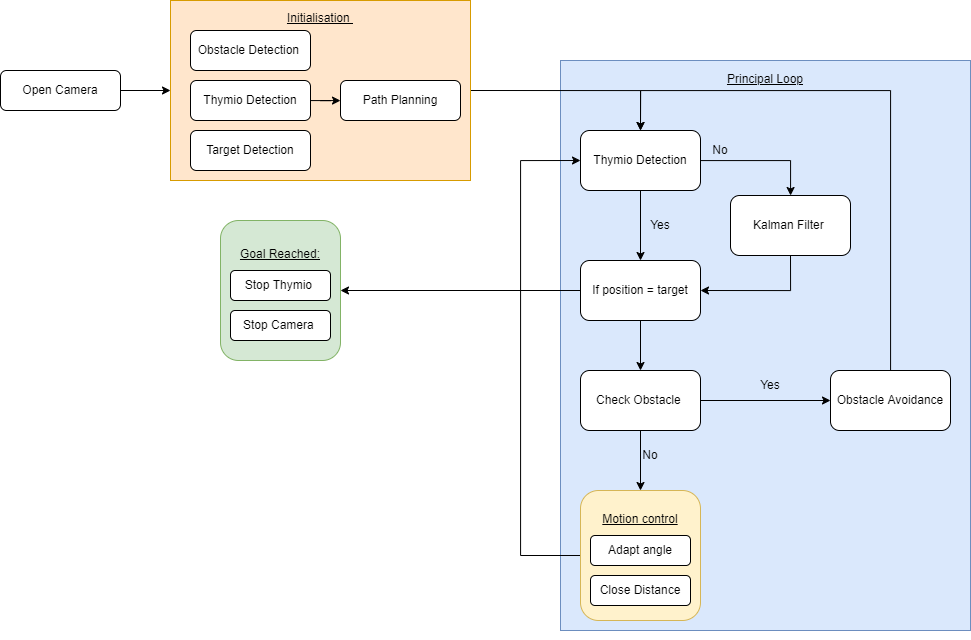

The diagram above was exported from draw.io. Its source (the exported page's mxGraphModel, read from the mxfile embedded in the PNG):
<mxGraphModel dx="1203" dy="829" grid="1" gridSize="10" guides="1" tooltips="1" connect="1" arrows="1" fold="1" page="1" pageScale="1" pageWidth="827" pageHeight="1169" math="0" shadow="0">
  <root>
    <mxCell id="WIyWlLk6GJQsqaUBKTNV-0" />
    <mxCell id="WIyWlLk6GJQsqaUBKTNV-1" parent="WIyWlLk6GJQsqaUBKTNV-0" />
    <mxCell id="lEyNxtfmsOPiR0kP9Qdh-58" value="&lt;u&gt;Principal Loop&lt;br&gt;&lt;br&gt;&lt;br&gt;&lt;br&gt;&lt;br&gt;&lt;br&gt;&lt;br&gt;&lt;br&gt;&lt;br&gt;&lt;br&gt;&lt;br&gt;&lt;br&gt;&lt;br&gt;&lt;br&gt;&lt;br&gt;&lt;br&gt;&lt;br&gt;&lt;br&gt;&lt;br&gt;&lt;br&gt;&lt;br&gt;&lt;br&gt;&lt;br&gt;&lt;br&gt;&lt;br&gt;&lt;br&gt;&lt;br&gt;&lt;br&gt;&lt;br&gt;&lt;br&gt;&lt;br&gt;&lt;br&gt;&lt;br&gt;&lt;br&gt;&lt;br&gt;&lt;br&gt;&lt;br&gt;&lt;br&gt;&lt;/u&gt;" style="rounded=0;whiteSpace=wrap;html=1;fillColor=#dae8fc;strokeColor=#6c8ebf;" vertex="1" parent="WIyWlLk6GJQsqaUBKTNV-1">
      <mxGeometry x="600" y="110" width="410" height="570" as="geometry" />
    </mxCell>
    <mxCell id="lEyNxtfmsOPiR0kP9Qdh-4" value="" style="edgeStyle=orthogonalEdgeStyle;rounded=0;orthogonalLoop=1;jettySize=auto;html=1;" edge="1" parent="WIyWlLk6GJQsqaUBKTNV-1" source="lEyNxtfmsOPiR0kP9Qdh-0" target="lEyNxtfmsOPiR0kP9Qdh-3">
      <mxGeometry relative="1" as="geometry" />
    </mxCell>
    <mxCell id="lEyNxtfmsOPiR0kP9Qdh-0" value="Open Camera" style="rounded=1;whiteSpace=wrap;html=1;" vertex="1" parent="WIyWlLk6GJQsqaUBKTNV-1">
      <mxGeometry x="40" y="120" width="120" height="40" as="geometry" />
    </mxCell>
    <mxCell id="lEyNxtfmsOPiR0kP9Qdh-34" style="edgeStyle=orthogonalEdgeStyle;rounded=0;orthogonalLoop=1;jettySize=auto;html=1;exitX=1;exitY=0.5;exitDx=0;exitDy=0;entryX=0.5;entryY=0;entryDx=0;entryDy=0;" edge="1" parent="WIyWlLk6GJQsqaUBKTNV-1" source="lEyNxtfmsOPiR0kP9Qdh-3" target="lEyNxtfmsOPiR0kP9Qdh-18">
      <mxGeometry relative="1" as="geometry" />
    </mxCell>
    <mxCell id="lEyNxtfmsOPiR0kP9Qdh-3" value="&lt;u&gt;Initialisation&amp;nbsp;&lt;/u&gt;&lt;br&gt;&lt;br&gt;&lt;br&gt;&lt;br&gt;&lt;br&gt;&lt;br&gt;&lt;br&gt;&lt;br&gt;&lt;br&gt;&lt;br&gt;&amp;nbsp;&amp;nbsp;" style="rounded=0;whiteSpace=wrap;html=1;fillColor=#ffe6cc;fillStyle=auto;strokeColor=#d79b00;" vertex="1" parent="WIyWlLk6GJQsqaUBKTNV-1">
      <mxGeometry x="210" y="50" width="300" height="180" as="geometry" />
    </mxCell>
    <mxCell id="lEyNxtfmsOPiR0kP9Qdh-7" value="Obstacle Detection&amp;nbsp;" style="rounded=1;whiteSpace=wrap;html=1;" vertex="1" parent="WIyWlLk6GJQsqaUBKTNV-1">
      <mxGeometry x="230" y="80" width="120" height="40" as="geometry" />
    </mxCell>
    <mxCell id="lEyNxtfmsOPiR0kP9Qdh-16" value="" style="edgeStyle=orthogonalEdgeStyle;rounded=0;orthogonalLoop=1;jettySize=auto;html=1;" edge="1" parent="WIyWlLk6GJQsqaUBKTNV-1" source="lEyNxtfmsOPiR0kP9Qdh-11" target="lEyNxtfmsOPiR0kP9Qdh-13">
      <mxGeometry relative="1" as="geometry" />
    </mxCell>
    <mxCell id="lEyNxtfmsOPiR0kP9Qdh-11" value="Thymio Detection" style="rounded=1;whiteSpace=wrap;html=1;" vertex="1" parent="WIyWlLk6GJQsqaUBKTNV-1">
      <mxGeometry x="230" y="130" width="120" height="40" as="geometry" />
    </mxCell>
    <mxCell id="lEyNxtfmsOPiR0kP9Qdh-12" value="Target Detection" style="rounded=1;whiteSpace=wrap;html=1;" vertex="1" parent="WIyWlLk6GJQsqaUBKTNV-1">
      <mxGeometry x="230" y="180" width="120" height="40" as="geometry" />
    </mxCell>
    <mxCell id="lEyNxtfmsOPiR0kP9Qdh-13" value="Path Planning" style="rounded=1;whiteSpace=wrap;html=1;" vertex="1" parent="WIyWlLk6GJQsqaUBKTNV-1">
      <mxGeometry x="380" y="130" width="120" height="40" as="geometry" />
    </mxCell>
    <mxCell id="lEyNxtfmsOPiR0kP9Qdh-22" value="" style="edgeStyle=orthogonalEdgeStyle;rounded=0;orthogonalLoop=1;jettySize=auto;html=1;" edge="1" parent="WIyWlLk6GJQsqaUBKTNV-1" source="lEyNxtfmsOPiR0kP9Qdh-18" target="lEyNxtfmsOPiR0kP9Qdh-21">
      <mxGeometry relative="1" as="geometry" />
    </mxCell>
    <mxCell id="lEyNxtfmsOPiR0kP9Qdh-27" value="" style="edgeStyle=orthogonalEdgeStyle;rounded=0;orthogonalLoop=1;jettySize=auto;html=1;" edge="1" parent="WIyWlLk6GJQsqaUBKTNV-1" source="lEyNxtfmsOPiR0kP9Qdh-18" target="lEyNxtfmsOPiR0kP9Qdh-19">
      <mxGeometry relative="1" as="geometry" />
    </mxCell>
    <mxCell id="lEyNxtfmsOPiR0kP9Qdh-18" value="Thymio Detection" style="rounded=1;whiteSpace=wrap;html=1;" vertex="1" parent="WIyWlLk6GJQsqaUBKTNV-1">
      <mxGeometry x="620" y="180" width="120" height="60" as="geometry" />
    </mxCell>
    <mxCell id="lEyNxtfmsOPiR0kP9Qdh-40" style="edgeStyle=orthogonalEdgeStyle;rounded=0;orthogonalLoop=1;jettySize=auto;html=1;exitX=0;exitY=0.5;exitDx=0;exitDy=0;entryX=1;entryY=0.5;entryDx=0;entryDy=0;" edge="1" parent="WIyWlLk6GJQsqaUBKTNV-1" source="lEyNxtfmsOPiR0kP9Qdh-19" target="lEyNxtfmsOPiR0kP9Qdh-37">
      <mxGeometry relative="1" as="geometry" />
    </mxCell>
    <mxCell id="lEyNxtfmsOPiR0kP9Qdh-46" value="" style="edgeStyle=orthogonalEdgeStyle;rounded=0;orthogonalLoop=1;jettySize=auto;html=1;" edge="1" parent="WIyWlLk6GJQsqaUBKTNV-1" source="lEyNxtfmsOPiR0kP9Qdh-19" target="lEyNxtfmsOPiR0kP9Qdh-36">
      <mxGeometry relative="1" as="geometry" />
    </mxCell>
    <mxCell id="lEyNxtfmsOPiR0kP9Qdh-19" value="If position = target" style="rounded=1;whiteSpace=wrap;html=1;" vertex="1" parent="WIyWlLk6GJQsqaUBKTNV-1">
      <mxGeometry x="620" y="310" width="120" height="60" as="geometry" />
    </mxCell>
    <mxCell id="lEyNxtfmsOPiR0kP9Qdh-35" style="edgeStyle=orthogonalEdgeStyle;rounded=0;orthogonalLoop=1;jettySize=auto;html=1;exitX=0.5;exitY=1;exitDx=0;exitDy=0;entryX=1;entryY=0.5;entryDx=0;entryDy=0;" edge="1" parent="WIyWlLk6GJQsqaUBKTNV-1" source="lEyNxtfmsOPiR0kP9Qdh-21" target="lEyNxtfmsOPiR0kP9Qdh-19">
      <mxGeometry relative="1" as="geometry" />
    </mxCell>
    <mxCell id="lEyNxtfmsOPiR0kP9Qdh-21" value="Kalman Filter&amp;nbsp;" style="rounded=1;whiteSpace=wrap;html=1;" vertex="1" parent="WIyWlLk6GJQsqaUBKTNV-1">
      <mxGeometry x="770" y="245" width="120" height="60" as="geometry" />
    </mxCell>
    <mxCell id="lEyNxtfmsOPiR0kP9Qdh-24" value="No" style="text;html=1;strokeColor=none;fillColor=none;align=center;verticalAlign=middle;whiteSpace=wrap;rounded=0;" vertex="1" parent="WIyWlLk6GJQsqaUBKTNV-1">
      <mxGeometry x="730" y="185" width="60" height="30" as="geometry" />
    </mxCell>
    <mxCell id="lEyNxtfmsOPiR0kP9Qdh-30" value="Yes" style="text;html=1;strokeColor=none;fillColor=none;align=center;verticalAlign=middle;whiteSpace=wrap;rounded=0;" vertex="1" parent="WIyWlLk6GJQsqaUBKTNV-1">
      <mxGeometry x="670" y="260" width="60" height="30" as="geometry" />
    </mxCell>
    <mxCell id="lEyNxtfmsOPiR0kP9Qdh-44" value="" style="edgeStyle=orthogonalEdgeStyle;rounded=0;orthogonalLoop=1;jettySize=auto;html=1;" edge="1" parent="WIyWlLk6GJQsqaUBKTNV-1" source="lEyNxtfmsOPiR0kP9Qdh-36" target="lEyNxtfmsOPiR0kP9Qdh-43">
      <mxGeometry relative="1" as="geometry" />
    </mxCell>
    <mxCell id="lEyNxtfmsOPiR0kP9Qdh-50" value="" style="edgeStyle=orthogonalEdgeStyle;rounded=0;orthogonalLoop=1;jettySize=auto;html=1;" edge="1" parent="WIyWlLk6GJQsqaUBKTNV-1" source="lEyNxtfmsOPiR0kP9Qdh-36" target="lEyNxtfmsOPiR0kP9Qdh-49">
      <mxGeometry relative="1" as="geometry" />
    </mxCell>
    <mxCell id="lEyNxtfmsOPiR0kP9Qdh-36" value="Check Obstacle&amp;nbsp;" style="rounded=1;whiteSpace=wrap;html=1;" vertex="1" parent="WIyWlLk6GJQsqaUBKTNV-1">
      <mxGeometry x="620" y="420" width="120" height="60" as="geometry" />
    </mxCell>
    <mxCell id="lEyNxtfmsOPiR0kP9Qdh-37" value="&lt;u&gt;Goal Reached:&lt;br&gt;&lt;/u&gt;&lt;br&gt;&lt;br&gt;&lt;br&gt;&lt;br&gt;&lt;br&gt;" style="rounded=1;whiteSpace=wrap;html=1;fillColor=#d5e8d4;strokeColor=#82b366;" vertex="1" parent="WIyWlLk6GJQsqaUBKTNV-1">
      <mxGeometry x="260" y="270" width="120" height="140" as="geometry" />
    </mxCell>
    <mxCell id="lEyNxtfmsOPiR0kP9Qdh-38" value="Stop Camera&amp;nbsp;" style="rounded=1;whiteSpace=wrap;html=1;" vertex="1" parent="WIyWlLk6GJQsqaUBKTNV-1">
      <mxGeometry x="270" y="360" width="100" height="30" as="geometry" />
    </mxCell>
    <mxCell id="lEyNxtfmsOPiR0kP9Qdh-39" value="Stop Thymio&amp;nbsp;" style="rounded=1;whiteSpace=wrap;html=1;" vertex="1" parent="WIyWlLk6GJQsqaUBKTNV-1">
      <mxGeometry x="270" y="320" width="100" height="30" as="geometry" />
    </mxCell>
    <mxCell id="lEyNxtfmsOPiR0kP9Qdh-45" style="edgeStyle=orthogonalEdgeStyle;rounded=0;orthogonalLoop=1;jettySize=auto;html=1;entryX=0.5;entryY=0;entryDx=0;entryDy=0;" edge="1" parent="WIyWlLk6GJQsqaUBKTNV-1" source="lEyNxtfmsOPiR0kP9Qdh-43" target="lEyNxtfmsOPiR0kP9Qdh-18">
      <mxGeometry relative="1" as="geometry">
        <mxPoint x="950" y="140" as="targetPoint" />
        <Array as="points">
          <mxPoint x="930" y="450" />
          <mxPoint x="930" y="140" />
          <mxPoint x="680" y="140" />
        </Array>
      </mxGeometry>
    </mxCell>
    <mxCell id="lEyNxtfmsOPiR0kP9Qdh-43" value="Obstacle Avoidance" style="rounded=1;whiteSpace=wrap;html=1;" vertex="1" parent="WIyWlLk6GJQsqaUBKTNV-1">
      <mxGeometry x="870" y="420" width="120" height="60" as="geometry" />
    </mxCell>
    <mxCell id="lEyNxtfmsOPiR0kP9Qdh-47" value="Yes" style="text;html=1;strokeColor=none;fillColor=none;align=center;verticalAlign=middle;whiteSpace=wrap;rounded=0;" vertex="1" parent="WIyWlLk6GJQsqaUBKTNV-1">
      <mxGeometry x="780" y="420" width="60" height="30" as="geometry" />
    </mxCell>
    <mxCell id="lEyNxtfmsOPiR0kP9Qdh-57" style="edgeStyle=orthogonalEdgeStyle;rounded=0;orthogonalLoop=1;jettySize=auto;html=1;exitX=0;exitY=0.5;exitDx=0;exitDy=0;entryX=0;entryY=0.5;entryDx=0;entryDy=0;" edge="1" parent="WIyWlLk6GJQsqaUBKTNV-1" source="lEyNxtfmsOPiR0kP9Qdh-49" target="lEyNxtfmsOPiR0kP9Qdh-18">
      <mxGeometry relative="1" as="geometry">
        <Array as="points">
          <mxPoint x="560" y="605" />
          <mxPoint x="560" y="210" />
        </Array>
      </mxGeometry>
    </mxCell>
    <mxCell id="lEyNxtfmsOPiR0kP9Qdh-49" value="&lt;u&gt;Motion control&lt;br&gt;&lt;/u&gt;&lt;br&gt;&lt;br&gt;&lt;br&gt;&lt;br&gt;&lt;br&gt;" style="whiteSpace=wrap;html=1;fillColor=#fff2cc;rounded=1;strokeColor=#d6b656;" vertex="1" parent="WIyWlLk6GJQsqaUBKTNV-1">
      <mxGeometry x="620" y="540" width="120" height="130" as="geometry" />
    </mxCell>
    <mxCell id="lEyNxtfmsOPiR0kP9Qdh-52" value="No" style="text;html=1;strokeColor=none;fillColor=none;align=center;verticalAlign=middle;whiteSpace=wrap;rounded=0;" vertex="1" parent="WIyWlLk6GJQsqaUBKTNV-1">
      <mxGeometry x="660" y="490" width="60" height="30" as="geometry" />
    </mxCell>
    <mxCell id="lEyNxtfmsOPiR0kP9Qdh-55" value="Close Distance" style="rounded=1;whiteSpace=wrap;html=1;" vertex="1" parent="WIyWlLk6GJQsqaUBKTNV-1">
      <mxGeometry x="630" y="625" width="100" height="30" as="geometry" />
    </mxCell>
    <mxCell id="lEyNxtfmsOPiR0kP9Qdh-56" value="Adapt angle" style="rounded=1;whiteSpace=wrap;html=1;" vertex="1" parent="WIyWlLk6GJQsqaUBKTNV-1">
      <mxGeometry x="630" y="585" width="100" height="30" as="geometry" />
    </mxCell>
    <mxCell id="lEyNxtfmsOPiR0kP9Qdh-60" style="edgeStyle=orthogonalEdgeStyle;rounded=0;orthogonalLoop=1;jettySize=auto;html=1;exitX=0.5;exitY=1;exitDx=0;exitDy=0;" edge="1" parent="WIyWlLk6GJQsqaUBKTNV-1" source="lEyNxtfmsOPiR0kP9Qdh-58" target="lEyNxtfmsOPiR0kP9Qdh-58">
      <mxGeometry relative="1" as="geometry" />
    </mxCell>
  </root>
</mxGraphModel>